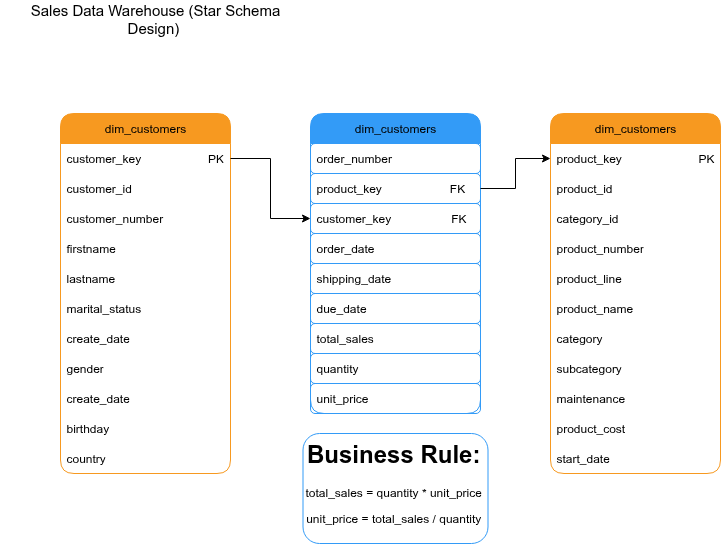

The diagram above was exported from draw.io. Its source (the exported page's mxGraphModel, read from the mxfile embedded in the PNG):
<mxGraphModel dx="1426" dy="824" grid="1" gridSize="10" guides="1" tooltips="1" connect="1" arrows="1" fold="1" page="1" pageScale="1" pageWidth="850" pageHeight="1100" background="#ffffff" math="0" shadow="0">
  <root>
    <mxCell id="0" />
    <mxCell id="1" parent="0" />
    <mxCell id="nqbn66oOfoiaghwDvewm-1" value="&lt;font style=&quot;&quot;&gt;dim_customers&lt;/font&gt;" style="swimlane;fontStyle=0;childLayout=stackLayout;horizontal=1;startSize=30;horizontalStack=0;resizeParent=1;resizeParentMax=0;resizeLast=0;collapsible=1;marginBottom=0;whiteSpace=wrap;html=1;fillColor=#F79920;strokeColor=#F79920;fontColor=#000000;rounded=1;" parent="1" vertex="1">
      <mxGeometry x="60" y="190" width="170" height="360" as="geometry" />
    </mxCell>
    <mxCell id="nqbn66oOfoiaghwDvewm-3" value="customer_key&amp;nbsp; &amp;nbsp; &amp;nbsp; &amp;nbsp; &amp;nbsp; &amp;nbsp; &amp;nbsp; &amp;nbsp; &amp;nbsp; &amp;nbsp; PK" style="text;strokeColor=none;fillColor=none;align=left;verticalAlign=middle;spacingLeft=4;spacingRight=4;overflow=hidden;points=[[0,0.5],[1,0.5]];portConstraint=eastwest;rotatable=0;whiteSpace=wrap;html=1;fontColor=#000000;" parent="nqbn66oOfoiaghwDvewm-1" vertex="1">
      <mxGeometry y="30" width="170" height="30" as="geometry" />
    </mxCell>
    <mxCell id="nqbn66oOfoiaghwDvewm-4" value="customer_id" style="text;strokeColor=none;fillColor=none;align=left;verticalAlign=middle;spacingLeft=4;spacingRight=4;overflow=hidden;points=[[0,0.5],[1,0.5]];portConstraint=eastwest;rotatable=0;whiteSpace=wrap;html=1;fontColor=#000000;" parent="nqbn66oOfoiaghwDvewm-1" vertex="1">
      <mxGeometry y="60" width="170" height="30" as="geometry" />
    </mxCell>
    <mxCell id="nqbn66oOfoiaghwDvewm-8" value="customer_number" style="text;strokeColor=none;fillColor=none;align=left;verticalAlign=middle;spacingLeft=4;spacingRight=4;overflow=hidden;points=[[0,0.5],[1,0.5]];portConstraint=eastwest;rotatable=0;whiteSpace=wrap;html=1;fontColor=#000000;" parent="nqbn66oOfoiaghwDvewm-1" vertex="1">
      <mxGeometry y="90" width="170" height="30" as="geometry" />
    </mxCell>
    <mxCell id="nqbn66oOfoiaghwDvewm-7" value="firstname" style="text;strokeColor=none;fillColor=none;align=left;verticalAlign=middle;spacingLeft=4;spacingRight=4;overflow=hidden;points=[[0,0.5],[1,0.5]];portConstraint=eastwest;rotatable=0;whiteSpace=wrap;html=1;fontColor=#000000;" parent="nqbn66oOfoiaghwDvewm-1" vertex="1">
      <mxGeometry y="120" width="170" height="30" as="geometry" />
    </mxCell>
    <mxCell id="nqbn66oOfoiaghwDvewm-9" value="lastname" style="text;strokeColor=none;fillColor=none;align=left;verticalAlign=middle;spacingLeft=4;spacingRight=4;overflow=hidden;points=[[0,0.5],[1,0.5]];portConstraint=eastwest;rotatable=0;whiteSpace=wrap;html=1;fontColor=#000000;" parent="nqbn66oOfoiaghwDvewm-1" vertex="1">
      <mxGeometry y="150" width="170" height="30" as="geometry" />
    </mxCell>
    <mxCell id="nqbn66oOfoiaghwDvewm-10" value="marital_status" style="text;strokeColor=none;fillColor=none;align=left;verticalAlign=middle;spacingLeft=4;spacingRight=4;overflow=hidden;points=[[0,0.5],[1,0.5]];portConstraint=eastwest;rotatable=0;whiteSpace=wrap;html=1;fontColor=#000000;" parent="nqbn66oOfoiaghwDvewm-1" vertex="1">
      <mxGeometry y="180" width="170" height="30" as="geometry" />
    </mxCell>
    <mxCell id="nqbn66oOfoiaghwDvewm-11" value="create_date" style="text;strokeColor=none;fillColor=none;align=left;verticalAlign=middle;spacingLeft=4;spacingRight=4;overflow=hidden;points=[[0,0.5],[1,0.5]];portConstraint=eastwest;rotatable=0;whiteSpace=wrap;html=1;fontColor=#000000;" parent="nqbn66oOfoiaghwDvewm-1" vertex="1">
      <mxGeometry y="210" width="170" height="30" as="geometry" />
    </mxCell>
    <mxCell id="nqbn66oOfoiaghwDvewm-14" value="gender" style="text;strokeColor=none;fillColor=none;align=left;verticalAlign=middle;spacingLeft=4;spacingRight=4;overflow=hidden;points=[[0,0.5],[1,0.5]];portConstraint=eastwest;rotatable=0;whiteSpace=wrap;html=1;fontColor=#000000;" parent="nqbn66oOfoiaghwDvewm-1" vertex="1">
      <mxGeometry y="240" width="170" height="30" as="geometry" />
    </mxCell>
    <mxCell id="nqbn66oOfoiaghwDvewm-13" value="create_date" style="text;strokeColor=none;fillColor=none;align=left;verticalAlign=middle;spacingLeft=4;spacingRight=4;overflow=hidden;points=[[0,0.5],[1,0.5]];portConstraint=eastwest;rotatable=0;whiteSpace=wrap;html=1;fontColor=#000000;" parent="nqbn66oOfoiaghwDvewm-1" vertex="1">
      <mxGeometry y="270" width="170" height="30" as="geometry" />
    </mxCell>
    <mxCell id="nqbn66oOfoiaghwDvewm-12" value="birthday" style="text;strokeColor=none;fillColor=none;align=left;verticalAlign=middle;spacingLeft=4;spacingRight=4;overflow=hidden;points=[[0,0.5],[1,0.5]];portConstraint=eastwest;rotatable=0;whiteSpace=wrap;html=1;fontColor=#000000;" parent="nqbn66oOfoiaghwDvewm-1" vertex="1">
      <mxGeometry y="300" width="170" height="30" as="geometry" />
    </mxCell>
    <mxCell id="nqbn66oOfoiaghwDvewm-15" value="country" style="text;strokeColor=none;fillColor=none;align=left;verticalAlign=middle;spacingLeft=4;spacingRight=4;overflow=hidden;points=[[0,0.5],[1,0.5]];portConstraint=eastwest;rotatable=0;whiteSpace=wrap;html=1;fontColor=#000000;" parent="nqbn66oOfoiaghwDvewm-1" vertex="1">
      <mxGeometry y="330" width="170" height="30" as="geometry" />
    </mxCell>
    <mxCell id="nqbn66oOfoiaghwDvewm-5" value="&lt;font style=&quot;color: rgb(0, 0, 0);&quot;&gt;Sales Data Warehouse (Star Schema Design)&amp;nbsp;&lt;/font&gt;" style="text;strokeColor=none;align=center;fillColor=none;html=1;verticalAlign=middle;whiteSpace=wrap;rounded=0;fontSize=15;" parent="1" vertex="1">
      <mxGeometry y="80" width="310" height="30" as="geometry" />
    </mxCell>
    <mxCell id="nqbn66oOfoiaghwDvewm-17" value="&lt;font style=&quot;&quot;&gt;dim_customers&lt;/font&gt;" style="swimlane;fontStyle=0;childLayout=stackLayout;horizontal=1;startSize=30;horizontalStack=0;resizeParent=1;resizeParentMax=0;resizeLast=0;collapsible=1;marginBottom=0;whiteSpace=wrap;html=1;fillColor=#F79920;strokeColor=#F79920;fontColor=#000000;rounded=1;" parent="1" vertex="1">
      <mxGeometry x="550" y="190" width="170" height="360" as="geometry" />
    </mxCell>
    <mxCell id="nqbn66oOfoiaghwDvewm-18" value="product_key&amp;nbsp; &amp;nbsp; &amp;nbsp; &amp;nbsp; &amp;nbsp; &amp;nbsp; &amp;nbsp; &amp;nbsp; &amp;nbsp; &amp;nbsp; &amp;nbsp; &amp;nbsp;PK" style="text;strokeColor=none;fillColor=none;align=left;verticalAlign=middle;spacingLeft=4;spacingRight=4;overflow=hidden;points=[[0,0.5],[1,0.5]];portConstraint=eastwest;rotatable=0;whiteSpace=wrap;html=1;fontColor=#000000;" parent="nqbn66oOfoiaghwDvewm-17" vertex="1">
      <mxGeometry y="30" width="170" height="30" as="geometry" />
    </mxCell>
    <mxCell id="nqbn66oOfoiaghwDvewm-19" value="product_id" style="text;strokeColor=none;fillColor=none;align=left;verticalAlign=middle;spacingLeft=4;spacingRight=4;overflow=hidden;points=[[0,0.5],[1,0.5]];portConstraint=eastwest;rotatable=0;whiteSpace=wrap;html=1;fontColor=#000000;" parent="nqbn66oOfoiaghwDvewm-17" vertex="1">
      <mxGeometry y="60" width="170" height="30" as="geometry" />
    </mxCell>
    <mxCell id="nqbn66oOfoiaghwDvewm-20" value="category_id" style="text;strokeColor=none;fillColor=none;align=left;verticalAlign=middle;spacingLeft=4;spacingRight=4;overflow=hidden;points=[[0,0.5],[1,0.5]];portConstraint=eastwest;rotatable=0;whiteSpace=wrap;html=1;fontColor=#000000;" parent="nqbn66oOfoiaghwDvewm-17" vertex="1">
      <mxGeometry y="90" width="170" height="30" as="geometry" />
    </mxCell>
    <mxCell id="nqbn66oOfoiaghwDvewm-21" value="product_number" style="text;strokeColor=none;fillColor=none;align=left;verticalAlign=middle;spacingLeft=4;spacingRight=4;overflow=hidden;points=[[0,0.5],[1,0.5]];portConstraint=eastwest;rotatable=0;whiteSpace=wrap;html=1;fontColor=#000000;" parent="nqbn66oOfoiaghwDvewm-17" vertex="1">
      <mxGeometry y="120" width="170" height="30" as="geometry" />
    </mxCell>
    <mxCell id="nqbn66oOfoiaghwDvewm-22" value="product_line" style="text;strokeColor=none;fillColor=none;align=left;verticalAlign=middle;spacingLeft=4;spacingRight=4;overflow=hidden;points=[[0,0.5],[1,0.5]];portConstraint=eastwest;rotatable=0;whiteSpace=wrap;html=1;fontColor=#000000;" parent="nqbn66oOfoiaghwDvewm-17" vertex="1">
      <mxGeometry y="150" width="170" height="30" as="geometry" />
    </mxCell>
    <mxCell id="nqbn66oOfoiaghwDvewm-23" value="product_name" style="text;strokeColor=none;fillColor=none;align=left;verticalAlign=middle;spacingLeft=4;spacingRight=4;overflow=hidden;points=[[0,0.5],[1,0.5]];portConstraint=eastwest;rotatable=0;whiteSpace=wrap;html=1;fontColor=#000000;" parent="nqbn66oOfoiaghwDvewm-17" vertex="1">
      <mxGeometry y="180" width="170" height="30" as="geometry" />
    </mxCell>
    <mxCell id="nqbn66oOfoiaghwDvewm-24" value="category" style="text;strokeColor=none;fillColor=none;align=left;verticalAlign=middle;spacingLeft=4;spacingRight=4;overflow=hidden;points=[[0,0.5],[1,0.5]];portConstraint=eastwest;rotatable=0;whiteSpace=wrap;html=1;fontColor=#000000;" parent="nqbn66oOfoiaghwDvewm-17" vertex="1">
      <mxGeometry y="210" width="170" height="30" as="geometry" />
    </mxCell>
    <mxCell id="nqbn66oOfoiaghwDvewm-25" value="subcategory" style="text;strokeColor=none;fillColor=none;align=left;verticalAlign=middle;spacingLeft=4;spacingRight=4;overflow=hidden;points=[[0,0.5],[1,0.5]];portConstraint=eastwest;rotatable=0;whiteSpace=wrap;html=1;fontColor=#000000;" parent="nqbn66oOfoiaghwDvewm-17" vertex="1">
      <mxGeometry y="240" width="170" height="30" as="geometry" />
    </mxCell>
    <mxCell id="nqbn66oOfoiaghwDvewm-26" value="maintenance" style="text;strokeColor=none;fillColor=none;align=left;verticalAlign=middle;spacingLeft=4;spacingRight=4;overflow=hidden;points=[[0,0.5],[1,0.5]];portConstraint=eastwest;rotatable=0;whiteSpace=wrap;html=1;fontColor=#000000;" parent="nqbn66oOfoiaghwDvewm-17" vertex="1">
      <mxGeometry y="270" width="170" height="30" as="geometry" />
    </mxCell>
    <mxCell id="nqbn66oOfoiaghwDvewm-27" value="product_cost" style="text;strokeColor=none;fillColor=none;align=left;verticalAlign=middle;spacingLeft=4;spacingRight=4;overflow=hidden;points=[[0,0.5],[1,0.5]];portConstraint=eastwest;rotatable=0;whiteSpace=wrap;html=1;fontColor=#000000;" parent="nqbn66oOfoiaghwDvewm-17" vertex="1">
      <mxGeometry y="300" width="170" height="30" as="geometry" />
    </mxCell>
    <mxCell id="nqbn66oOfoiaghwDvewm-28" value="start_date" style="text;strokeColor=none;fillColor=none;align=left;verticalAlign=middle;spacingLeft=4;spacingRight=4;overflow=hidden;points=[[0,0.5],[1,0.5]];portConstraint=eastwest;rotatable=0;whiteSpace=wrap;html=1;fontColor=#000000;" parent="nqbn66oOfoiaghwDvewm-17" vertex="1">
      <mxGeometry y="330" width="170" height="30" as="geometry" />
    </mxCell>
    <mxCell id="nqbn66oOfoiaghwDvewm-29" value="&lt;font style=&quot;&quot;&gt;dim_customers&lt;/font&gt;" style="swimlane;fontStyle=0;childLayout=stackLayout;horizontal=1;startSize=30;horizontalStack=0;resizeParent=1;resizeParentMax=0;resizeLast=0;collapsible=1;marginBottom=0;whiteSpace=wrap;html=1;fillColor=#339BF7;strokeColor=#339BF7;fontColor=#000000;rounded=1;swimlaneLine=1;" parent="1" vertex="1">
      <mxGeometry x="310" y="190" width="170" height="300" as="geometry" />
    </mxCell>
    <mxCell id="nqbn66oOfoiaghwDvewm-30" value="order_number&amp;nbsp; &amp;nbsp; &amp;nbsp; &amp;nbsp; &amp;nbsp; &amp;nbsp; &amp;nbsp; &amp;nbsp; &amp;nbsp;" style="text;strokeColor=#339BF7;fillColor=none;align=left;verticalAlign=middle;spacingLeft=4;spacingRight=4;overflow=hidden;points=[[0,0.5],[1,0.5]];portConstraint=eastwest;rotatable=0;whiteSpace=wrap;html=1;fontColor=#000000;swimlaneLine=1;rounded=1;" parent="nqbn66oOfoiaghwDvewm-29" vertex="1">
      <mxGeometry y="30" width="170" height="30" as="geometry" />
    </mxCell>
    <mxCell id="nqbn66oOfoiaghwDvewm-31" value="product_key&amp;nbsp;&lt;span style=&quot;white-space: pre;&quot;&gt;&#09;&lt;/span&gt;&lt;span style=&quot;white-space: pre;&quot;&gt;&#09;&lt;/span&gt;&lt;span style=&quot;white-space: pre;&quot;&gt;&#09;&lt;/span&gt;FK" style="text;strokeColor=#339BF7;fillColor=none;align=left;verticalAlign=middle;spacingLeft=4;spacingRight=4;overflow=hidden;points=[[0,0.5],[1,0.5]];portConstraint=eastwest;rotatable=0;whiteSpace=wrap;html=1;fontColor=#000000;swimlaneLine=1;rounded=1;" parent="nqbn66oOfoiaghwDvewm-29" vertex="1">
      <mxGeometry y="60" width="170" height="30" as="geometry" />
    </mxCell>
    <mxCell id="nqbn66oOfoiaghwDvewm-32" value="customer_key&amp;nbsp; &amp;nbsp; &amp;nbsp; &amp;nbsp; &amp;nbsp; &amp;nbsp; &amp;nbsp; &amp;nbsp; &amp;nbsp; FK" style="text;strokeColor=#339BF7;fillColor=none;align=left;verticalAlign=middle;spacingLeft=4;spacingRight=4;overflow=hidden;points=[[0,0.5],[1,0.5]];portConstraint=eastwest;rotatable=0;whiteSpace=wrap;html=1;fontColor=#000000;swimlaneLine=1;rounded=1;" parent="nqbn66oOfoiaghwDvewm-29" vertex="1">
      <mxGeometry y="90" width="170" height="30" as="geometry" />
    </mxCell>
    <mxCell id="nqbn66oOfoiaghwDvewm-33" value="order_date" style="text;strokeColor=#339BF7;fillColor=none;align=left;verticalAlign=middle;spacingLeft=4;spacingRight=4;overflow=hidden;points=[[0,0.5],[1,0.5]];portConstraint=eastwest;rotatable=0;whiteSpace=wrap;html=1;fontColor=#000000;swimlaneLine=1;rounded=1;" parent="nqbn66oOfoiaghwDvewm-29" vertex="1">
      <mxGeometry y="120" width="170" height="30" as="geometry" />
    </mxCell>
    <mxCell id="nqbn66oOfoiaghwDvewm-34" value="shipping_date" style="text;strokeColor=#339BF7;fillColor=none;align=left;verticalAlign=middle;spacingLeft=4;spacingRight=4;overflow=hidden;points=[[0,0.5],[1,0.5]];portConstraint=eastwest;rotatable=0;whiteSpace=wrap;html=1;fontColor=#000000;swimlaneLine=1;rounded=1;" parent="nqbn66oOfoiaghwDvewm-29" vertex="1">
      <mxGeometry y="150" width="170" height="30" as="geometry" />
    </mxCell>
    <mxCell id="nqbn66oOfoiaghwDvewm-35" value="due_date" style="text;strokeColor=#339BF7;fillColor=none;align=left;verticalAlign=middle;spacingLeft=4;spacingRight=4;overflow=hidden;points=[[0,0.5],[1,0.5]];portConstraint=eastwest;rotatable=0;whiteSpace=wrap;html=1;fontColor=#000000;swimlaneLine=1;rounded=1;" parent="nqbn66oOfoiaghwDvewm-29" vertex="1">
      <mxGeometry y="180" width="170" height="30" as="geometry" />
    </mxCell>
    <mxCell id="nqbn66oOfoiaghwDvewm-36" value="total_sales" style="text;strokeColor=#339BF7;fillColor=none;align=left;verticalAlign=middle;spacingLeft=4;spacingRight=4;overflow=hidden;points=[[0,0.5],[1,0.5]];portConstraint=eastwest;rotatable=0;whiteSpace=wrap;html=1;fontColor=#000000;swimlaneLine=1;rounded=1;" parent="nqbn66oOfoiaghwDvewm-29" vertex="1">
      <mxGeometry y="210" width="170" height="30" as="geometry" />
    </mxCell>
    <mxCell id="nqbn66oOfoiaghwDvewm-37" value="quantity" style="text;strokeColor=#339BF7;fillColor=none;align=left;verticalAlign=middle;spacingLeft=4;spacingRight=4;overflow=hidden;points=[[0,0.5],[1,0.5]];portConstraint=eastwest;rotatable=0;whiteSpace=wrap;html=1;fontColor=#000000;swimlaneLine=1;rounded=1;" parent="nqbn66oOfoiaghwDvewm-29" vertex="1">
      <mxGeometry y="240" width="170" height="30" as="geometry" />
    </mxCell>
    <mxCell id="nqbn66oOfoiaghwDvewm-38" value="unit_price" style="text;strokeColor=#339BF7;fillColor=none;align=left;verticalAlign=middle;spacingLeft=4;spacingRight=4;overflow=hidden;points=[[0,0.5],[1,0.5]];portConstraint=eastwest;rotatable=0;whiteSpace=wrap;html=1;fontColor=#000000;swimlaneLine=1;rounded=1;" parent="nqbn66oOfoiaghwDvewm-29" vertex="1">
      <mxGeometry y="270" width="170" height="30" as="geometry" />
    </mxCell>
    <mxCell id="-qMmcsV8nrtnW7MDJSyq-4" style="edgeStyle=orthogonalEdgeStyle;rounded=0;orthogonalLoop=1;jettySize=auto;html=1;exitX=1;exitY=0.5;exitDx=0;exitDy=0;entryX=0;entryY=0.5;entryDx=0;entryDy=0;strokeColor=#000000;" parent="1" source="nqbn66oOfoiaghwDvewm-31" target="nqbn66oOfoiaghwDvewm-18" edge="1">
      <mxGeometry relative="1" as="geometry" />
    </mxCell>
    <mxCell id="-qMmcsV8nrtnW7MDJSyq-5" style="edgeStyle=orthogonalEdgeStyle;rounded=0;orthogonalLoop=1;jettySize=auto;html=1;exitX=1;exitY=0.5;exitDx=0;exitDy=0;entryX=0;entryY=0.5;entryDx=0;entryDy=0;strokeColor=#000000;" parent="1" source="nqbn66oOfoiaghwDvewm-3" target="nqbn66oOfoiaghwDvewm-32" edge="1">
      <mxGeometry relative="1" as="geometry" />
    </mxCell>
    <mxCell id="-qMmcsV8nrtnW7MDJSyq-7" value="&lt;h1 style=&quot;text-align: center; margin-top: 0px;&quot;&gt;&lt;font style=&quot;color: rgb(0, 0, 0);&quot;&gt;Business Rule:&lt;/font&gt;&lt;/h1&gt;&lt;p style=&quot;text-align: center;&quot;&gt;&lt;font style=&quot;color: rgb(0, 0, 0);&quot;&gt;total_sales = quantity * unit_price&lt;/font&gt;&lt;/p&gt;&lt;p style=&quot;text-align: center;&quot;&gt;&lt;font style=&quot;color: rgb(0, 0, 0);&quot;&gt;unit_price = total_sales / quantity&lt;/font&gt;&lt;/p&gt;" style="text;html=1;whiteSpace=wrap;overflow=hidden;rounded=1;strokeColor=#339BF7;" parent="1" vertex="1">
      <mxGeometry x="302.5" y="510" width="185" height="110" as="geometry" />
    </mxCell>
  </root>
</mxGraphModel>